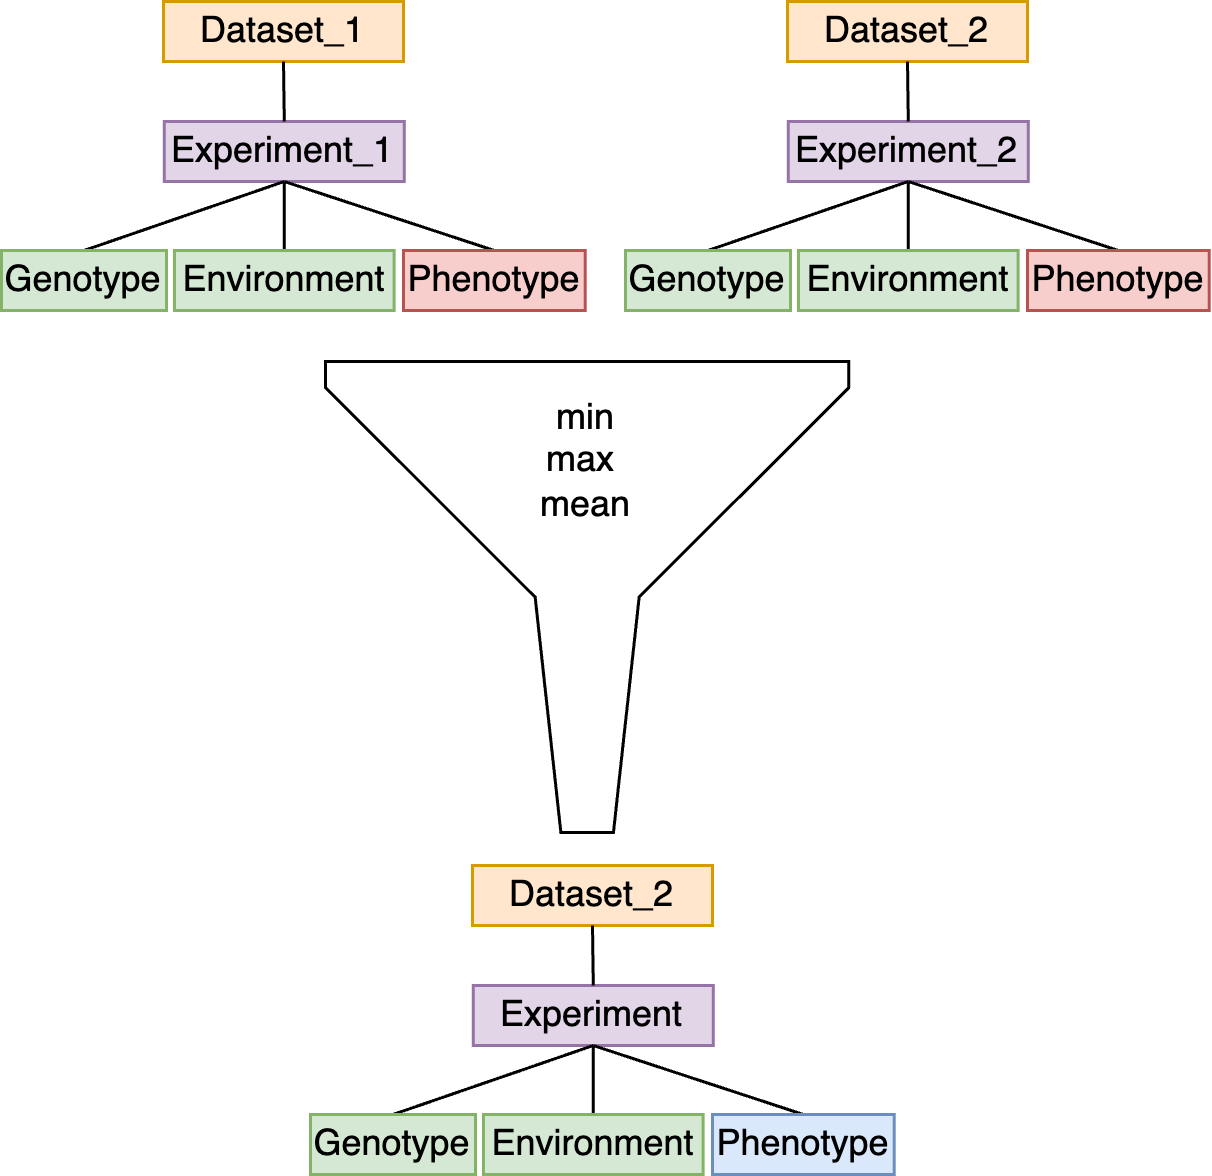

The diagram above was exported from draw.io. Its source (the exported page's mxGraphModel, read from the mxfile embedded in the PNG):
<mxGraphModel dx="612" dy="-3880" grid="0" gridSize="10" guides="1" tooltips="1" connect="1" arrows="1" fold="1" page="1" pageScale="1" pageWidth="850" pageHeight="1100" math="0" shadow="0">
  <root>
    <mxCell id="0" />
    <mxCell id="1" parent="0" />
    <mxCell id="2" value="Experiment_1" style="rounded=0;whiteSpace=wrap;html=1;fillColor=#e1d5e7;strokeColor=#9673a6;" parent="1" vertex="1">
      <mxGeometry x="127.26" y="4555" width="80" height="20" as="geometry" />
    </mxCell>
    <mxCell id="3" style="edgeStyle=none;html=1;exitX=0.5;exitY=0;exitDx=0;exitDy=0;entryX=0.5;entryY=1;entryDx=0;entryDy=0;endSize=4;endArrow=none;endFill=0;" parent="1" source="4" target="2" edge="1">
      <mxGeometry relative="1" as="geometry" />
    </mxCell>
    <mxCell id="4" value="Genotype" style="rounded=0;whiteSpace=wrap;html=1;fillColor=#d5e8d4;strokeColor=#82b366;" parent="1" vertex="1">
      <mxGeometry x="73" y="4598" width="55" height="20" as="geometry" />
    </mxCell>
    <mxCell id="5" style="edgeStyle=none;html=1;exitX=0.5;exitY=0;exitDx=0;exitDy=0;endSize=4;endArrow=none;endFill=0;entryX=0.5;entryY=1;entryDx=0;entryDy=0;" parent="1" source="6" target="2" edge="1">
      <mxGeometry relative="1" as="geometry">
        <mxPoint x="215" y="4576" as="targetPoint" />
      </mxGeometry>
    </mxCell>
    <mxCell id="6" value="Environment" style="rounded=0;whiteSpace=wrap;html=1;fillColor=#d5e8d4;strokeColor=#82b366;" parent="1" vertex="1">
      <mxGeometry x="130.65" y="4598" width="73.22" height="20" as="geometry" />
    </mxCell>
    <mxCell id="7" style="edgeStyle=none;html=1;exitX=0.5;exitY=0;exitDx=0;exitDy=0;endSize=4;endArrow=none;endFill=0;entryX=0.5;entryY=1;entryDx=0;entryDy=0;" parent="1" source="8" target="2" edge="1">
      <mxGeometry relative="1" as="geometry">
        <mxPoint x="167.77999999999977" y="4558" as="targetPoint" />
      </mxGeometry>
    </mxCell>
    <mxCell id="8" value="Phenotype" style="rounded=0;whiteSpace=wrap;html=1;fillColor=#f8cecc;strokeColor=#b85450;" parent="1" vertex="1">
      <mxGeometry x="206.99999999999997" y="4598" width="60.57" height="20" as="geometry" />
    </mxCell>
    <mxCell id="19" value="Experiment_2" style="rounded=0;whiteSpace=wrap;html=1;fillColor=#e1d5e7;strokeColor=#9673a6;" parent="1" vertex="1">
      <mxGeometry x="335.26" y="4555" width="80" height="20" as="geometry" />
    </mxCell>
    <mxCell id="20" style="edgeStyle=none;html=1;exitX=0.5;exitY=0;exitDx=0;exitDy=0;entryX=0.5;entryY=1;entryDx=0;entryDy=0;endSize=4;endArrow=none;endFill=0;" parent="1" source="21" target="19" edge="1">
      <mxGeometry relative="1" as="geometry" />
    </mxCell>
    <mxCell id="21" value="Genotype" style="rounded=0;whiteSpace=wrap;html=1;fillColor=#d5e8d4;strokeColor=#82b366;" parent="1" vertex="1">
      <mxGeometry x="281" y="4598" width="55" height="20" as="geometry" />
    </mxCell>
    <mxCell id="22" style="edgeStyle=none;html=1;exitX=0.5;exitY=0;exitDx=0;exitDy=0;endSize=4;endArrow=none;endFill=0;entryX=0.5;entryY=1;entryDx=0;entryDy=0;" parent="1" source="23" target="19" edge="1">
      <mxGeometry relative="1" as="geometry">
        <mxPoint x="423" y="4576" as="targetPoint" />
      </mxGeometry>
    </mxCell>
    <mxCell id="23" value="Environment" style="rounded=0;whiteSpace=wrap;html=1;fillColor=#d5e8d4;strokeColor=#82b366;" parent="1" vertex="1">
      <mxGeometry x="338.65" y="4598" width="73.22" height="20" as="geometry" />
    </mxCell>
    <mxCell id="24" style="edgeStyle=none;html=1;exitX=0.5;exitY=0;exitDx=0;exitDy=0;endSize=4;endArrow=none;endFill=0;entryX=0.5;entryY=1;entryDx=0;entryDy=0;" parent="1" source="25" target="19" edge="1">
      <mxGeometry relative="1" as="geometry">
        <mxPoint x="375.77999999999975" y="4558" as="targetPoint" />
      </mxGeometry>
    </mxCell>
    <mxCell id="25" value="Phenotype" style="rounded=0;whiteSpace=wrap;html=1;fillColor=#f8cecc;strokeColor=#b85450;" parent="1" vertex="1">
      <mxGeometry x="415" y="4598" width="60.57" height="20" as="geometry" />
    </mxCell>
    <mxCell id="26" value="Dataset_1" style="rounded=0;whiteSpace=wrap;html=1;fillColor=#ffe6cc;strokeColor=#d79b00;" parent="1" vertex="1">
      <mxGeometry x="127" y="4515" width="80" height="20" as="geometry" />
    </mxCell>
    <mxCell id="27" value="Dataset_2" style="rounded=0;whiteSpace=wrap;html=1;fillColor=#ffe6cc;strokeColor=#d79b00;" parent="1" vertex="1">
      <mxGeometry x="335" y="4515" width="80" height="20" as="geometry" />
    </mxCell>
    <mxCell id="29" style="edgeStyle=none;html=1;exitX=0.5;exitY=0;exitDx=0;exitDy=0;endSize=4;endArrow=none;endFill=0;entryX=0.5;entryY=1;entryDx=0;entryDy=0;" parent="1" source="19" target="27" edge="1">
      <mxGeometry relative="1" as="geometry">
        <mxPoint x="475.57" y="4552" as="targetPoint" />
        <mxPoint x="545.595" y="4575" as="sourcePoint" />
      </mxGeometry>
    </mxCell>
    <mxCell id="30" style="edgeStyle=none;html=1;exitX=0.5;exitY=0;exitDx=0;exitDy=0;endSize=4;endArrow=none;endFill=0;entryX=0.5;entryY=1;entryDx=0;entryDy=0;" parent="1" source="2" target="26" edge="1">
      <mxGeometry relative="1" as="geometry">
        <mxPoint x="397" y="4545" as="targetPoint" />
        <mxPoint x="397.26" y="4565" as="sourcePoint" />
      </mxGeometry>
    </mxCell>
    <mxCell id="35" value="Experiment" style="rounded=0;whiteSpace=wrap;html=1;fillColor=#e1d5e7;strokeColor=#9673a6;" parent="1" vertex="1">
      <mxGeometry x="230.26" y="4843" width="80" height="20" as="geometry" />
    </mxCell>
    <mxCell id="36" style="edgeStyle=none;html=1;exitX=0.5;exitY=0;exitDx=0;exitDy=0;entryX=0.5;entryY=1;entryDx=0;entryDy=0;endSize=4;endArrow=none;endFill=0;" parent="1" source="37" target="35" edge="1">
      <mxGeometry relative="1" as="geometry" />
    </mxCell>
    <mxCell id="37" value="Genotype" style="rounded=0;whiteSpace=wrap;html=1;fillColor=#d5e8d4;strokeColor=#82b366;" parent="1" vertex="1">
      <mxGeometry x="176" y="4886" width="55" height="20" as="geometry" />
    </mxCell>
    <mxCell id="38" style="edgeStyle=none;html=1;exitX=0.5;exitY=0;exitDx=0;exitDy=0;endSize=4;endArrow=none;endFill=0;entryX=0.5;entryY=1;entryDx=0;entryDy=0;" parent="1" source="39" target="35" edge="1">
      <mxGeometry relative="1" as="geometry">
        <mxPoint x="318" y="4864" as="targetPoint" />
      </mxGeometry>
    </mxCell>
    <mxCell id="39" value="Environment" style="rounded=0;whiteSpace=wrap;html=1;fillColor=#d5e8d4;strokeColor=#82b366;" parent="1" vertex="1">
      <mxGeometry x="233.64999999999998" y="4886" width="73.22" height="20" as="geometry" />
    </mxCell>
    <mxCell id="40" style="edgeStyle=none;html=1;exitX=0.5;exitY=0;exitDx=0;exitDy=0;endSize=4;endArrow=none;endFill=0;entryX=0.5;entryY=1;entryDx=0;entryDy=0;" parent="1" source="41" target="35" edge="1">
      <mxGeometry relative="1" as="geometry">
        <mxPoint x="270.77999999999975" y="4846" as="targetPoint" />
      </mxGeometry>
    </mxCell>
    <mxCell id="41" value="Phenotype" style="rounded=0;whiteSpace=wrap;html=1;fillColor=#dae8fc;strokeColor=#6c8ebf;" parent="1" vertex="1">
      <mxGeometry x="310" y="4886" width="60.57" height="20" as="geometry" />
    </mxCell>
    <mxCell id="42" value="Dataset_2" style="rounded=0;whiteSpace=wrap;html=1;fillColor=#ffe6cc;strokeColor=#d79b00;" parent="1" vertex="1">
      <mxGeometry x="230" y="4803" width="80" height="20" as="geometry" />
    </mxCell>
    <mxCell id="43" style="edgeStyle=none;html=1;exitX=0.5;exitY=0;exitDx=0;exitDy=0;endSize=4;endArrow=none;endFill=0;entryX=0.5;entryY=1;entryDx=0;entryDy=0;" parent="1" source="35" target="42" edge="1">
      <mxGeometry relative="1" as="geometry">
        <mxPoint x="370.57" y="4840" as="targetPoint" />
        <mxPoint x="440.595" y="4863" as="sourcePoint" />
      </mxGeometry>
    </mxCell>
    <mxCell id="45" value="" style="group" parent="1" vertex="1" connectable="0">
      <mxGeometry x="181" y="4635" width="174.44" height="157" as="geometry" />
    </mxCell>
    <mxCell id="31" value="" style="sketch=0;aspect=fixed;pointerEvents=1;shadow=0;dashed=0;html=1;labelPosition=center;verticalLabelPosition=bottom;verticalAlign=top;align=center;shape=mxgraph.mscae.enterprise.filter" parent="45" vertex="1">
      <mxGeometry width="174.44" height="157" as="geometry" />
    </mxCell>
    <mxCell id="44" value="min&lt;br&gt;max&amp;nbsp;&lt;br&gt;mean" style="rounded=0;whiteSpace=wrap;html=1;strokeColor=none;" parent="45" vertex="1">
      <mxGeometry x="56.22" y="3" width="62" height="60" as="geometry" />
    </mxCell>
  </root>
</mxGraphModel>